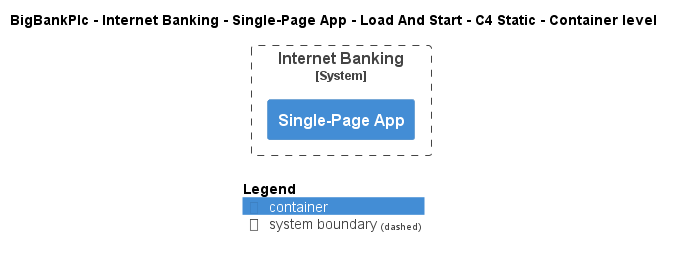

The diagram above was rendered by PlantUML. Its source (embedded in the PNG):
@startuml
!include ..\..\..\..\..\..\..\.c4s\C4_Container.puml

AddElementTag("c4interflow:lifecycle:new", $bgColor=green, $fontColor=#ffffff, $borderColor=green, $shadowing="False")
AddElementTag("c4interflow:lifecycle:changed", $bgColor=orange, $fontColor=#ffffff, $borderColor=orange, $shadowing="False")
AddElementTag("c4interflow:lifecycle:removed", $bgColor=red, $fontColor=#ffffff, $borderColor=red, $shadowing="False")

AddRelTag("c4interflow:lifecycle:new", $textColor=green, $lineColor=green)
AddRelTag("c4interflow:lifecycle:changed", $textColor=orange, $lineColor=orange)
AddRelTag("c4interflow:lifecycle:removed", $textColor=red, $lineColor=red)

SHOW_PERSON_PORTRAIT()
LAYOUT_TOP_DOWN()

skinparam linetype polyline

title BigBankPlc - Internet Banking - Single-Page App - Load And Start - C4 Static - Container level


System_Boundary(BigBankPlc.SoftwareSystems.InternetBanking, "Internet Banking") {
    Container(BigBankPlc.SoftwareSystems.InternetBanking.Containers.SinglePageApp, "Single-Page App", "", "")
}



SHOW_LEGEND()
@enduml